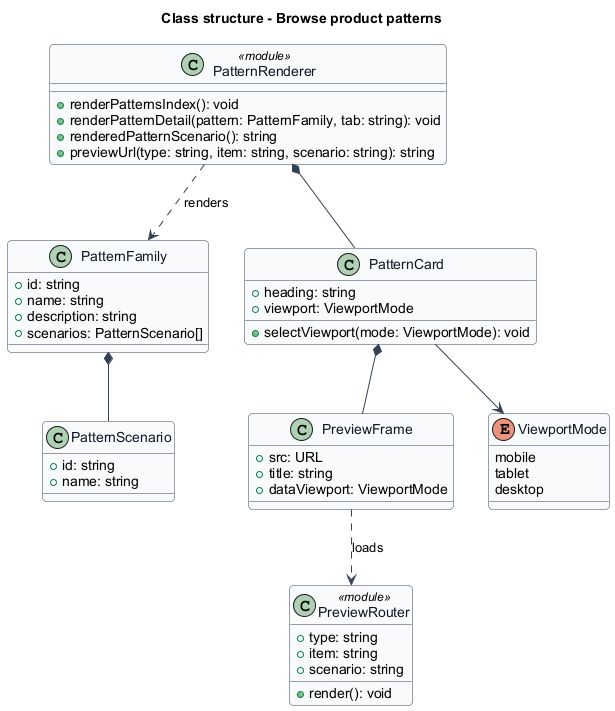

The diagram above was rendered by PlantUML. Its source (embedded in the PNG):
@startuml
skinparam backgroundColor #FFFFFF
skinparam shadowing false
skinparam roundcorner 8
skinparam defaultFontName Arial
skinparam ArrowColor #344054
skinparam class {
  BorderColor #344054
  FontColor #101828
  BackgroundColor #F9FAFB
}
title Class structure - Browse product patterns
class PatternFamily {
  +id: string
  +name: string
  +description: string
  +scenarios: PatternScenario[]
}
class PatternScenario {
  +id: string
  +name: string
}
class PatternRenderer <<module>> {
  +renderPatternsIndex(): void
  +renderPatternDetail(pattern: PatternFamily, tab: string): void
  +renderedPatternScenario(): string
  +previewUrl(type: string, item: string, scenario: string): string
}
class PatternCard {
  +heading: string
  +viewport: ViewportMode
  +selectViewport(mode: ViewportMode): void
}
class PreviewFrame {
  +src: URL
  +title: string
  +dataViewport: ViewportMode
}
class PreviewRouter <<module>> {
  +type: string
  +item: string
  +scenario: string
  +render(): void
}
enum ViewportMode {
  mobile
  tablet
  desktop
}
PatternFamily *-- PatternScenario
PatternRenderer ..> PatternFamily : renders
PatternRenderer *-- PatternCard
PatternCard *-- PreviewFrame
PatternCard --> ViewportMode
PreviewFrame ..> PreviewRouter : loads
@enduml